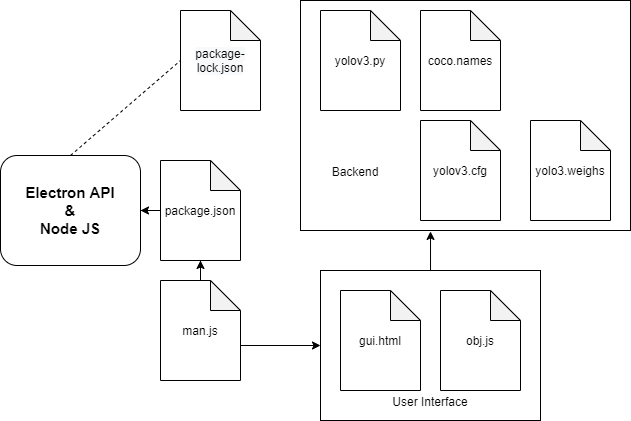

The diagram above was exported from draw.io. Its source (the exported page's mxGraphModel, read from the mxfile embedded in the PNG):
<mxGraphModel dx="868" dy="450" grid="1" gridSize="10" guides="1" tooltips="1" connect="1" arrows="1" fold="1" page="1" pageScale="1" pageWidth="850" pageHeight="1100" math="0" shadow="0">
  <root>
    <mxCell id="0" />
    <mxCell id="1" parent="0" />
    <mxCell id="fZXjUrAG33vveJKUNEjQ-2" value="&lt;font style=&quot;font-size: 15px&quot;&gt;&lt;b&gt;Electron API&lt;br&gt;&amp;amp;&lt;br&gt;Node JS&lt;/b&gt;&lt;/font&gt;" style="rounded=1;whiteSpace=wrap;html=1;" vertex="1" parent="1">
      <mxGeometry x="80" y="175" width="140" height="110" as="geometry" />
    </mxCell>
    <mxCell id="fZXjUrAG33vveJKUNEjQ-5" value="&#10;&#10;&lt;span style=&quot;color: rgb(0, 0, 0); font-family: helvetica; font-size: 12px; font-style: normal; font-weight: 400; letter-spacing: normal; text-align: center; text-indent: 0px; text-transform: none; word-spacing: 0px; background-color: rgb(248, 249, 250); display: inline; float: none;&quot;&gt;package-lock.json&lt;/span&gt;&#10;&#10;" style="shape=note;whiteSpace=wrap;html=1;backgroundOutline=1;darkOpacity=0.05;" vertex="1" parent="1">
      <mxGeometry x="260" y="30" width="80" height="100" as="geometry" />
    </mxCell>
    <mxCell id="fZXjUrAG33vveJKUNEjQ-7" style="edgeStyle=orthogonalEdgeStyle;rounded=0;orthogonalLoop=1;jettySize=auto;html=1;entryX=1;entryY=0.5;entryDx=0;entryDy=0;" edge="1" parent="1" source="fZXjUrAG33vveJKUNEjQ-6" target="fZXjUrAG33vveJKUNEjQ-2">
      <mxGeometry relative="1" as="geometry" />
    </mxCell>
    <mxCell id="fZXjUrAG33vveJKUNEjQ-6" value="package.json" style="shape=note;whiteSpace=wrap;html=1;backgroundOutline=1;darkOpacity=0.05;" vertex="1" parent="1">
      <mxGeometry x="240" y="180" width="80" height="100" as="geometry" />
    </mxCell>
    <mxCell id="fZXjUrAG33vveJKUNEjQ-9" value="" style="endArrow=none;dashed=1;html=1;exitX=0.5;exitY=0;exitDx=0;exitDy=0;entryX=0;entryY=0.5;entryDx=0;entryDy=0;entryPerimeter=0;" edge="1" parent="1" source="fZXjUrAG33vveJKUNEjQ-2" target="fZXjUrAG33vveJKUNEjQ-5">
      <mxGeometry width="50" height="50" relative="1" as="geometry">
        <mxPoint x="400" y="270" as="sourcePoint" />
        <mxPoint x="450" y="220" as="targetPoint" />
      </mxGeometry>
    </mxCell>
    <mxCell id="fZXjUrAG33vveJKUNEjQ-11" style="edgeStyle=orthogonalEdgeStyle;rounded=0;orthogonalLoop=1;jettySize=auto;html=1;entryX=0.5;entryY=1;entryDx=0;entryDy=0;entryPerimeter=0;" edge="1" parent="1" source="fZXjUrAG33vveJKUNEjQ-10" target="fZXjUrAG33vveJKUNEjQ-6">
      <mxGeometry relative="1" as="geometry" />
    </mxCell>
    <mxCell id="fZXjUrAG33vveJKUNEjQ-21" style="edgeStyle=orthogonalEdgeStyle;rounded=0;orthogonalLoop=1;jettySize=auto;html=1;exitX=0;exitY=0;exitDx=80;exitDy=65;exitPerimeter=0;entryX=0;entryY=0.5;entryDx=0;entryDy=0;" edge="1" parent="1" source="fZXjUrAG33vveJKUNEjQ-10" target="fZXjUrAG33vveJKUNEjQ-16">
      <mxGeometry relative="1" as="geometry" />
    </mxCell>
    <mxCell id="fZXjUrAG33vveJKUNEjQ-10" value="man.js" style="shape=note;whiteSpace=wrap;html=1;backgroundOutline=1;darkOpacity=0.05;" vertex="1" parent="1">
      <mxGeometry x="240" y="300" width="80" height="100" as="geometry" />
    </mxCell>
    <mxCell id="fZXjUrAG33vveJKUNEjQ-39" style="edgeStyle=orthogonalEdgeStyle;rounded=0;orthogonalLoop=1;jettySize=auto;html=1;entryX=0.394;entryY=1.004;entryDx=0;entryDy=0;entryPerimeter=0;" edge="1" parent="1" source="fZXjUrAG33vveJKUNEjQ-16" target="fZXjUrAG33vveJKUNEjQ-23">
      <mxGeometry relative="1" as="geometry" />
    </mxCell>
    <mxCell id="fZXjUrAG33vveJKUNEjQ-16" value="" style="rounded=0;whiteSpace=wrap;html=1;" vertex="1" parent="1">
      <mxGeometry x="400" y="290" width="220" height="150" as="geometry" />
    </mxCell>
    <mxCell id="fZXjUrAG33vveJKUNEjQ-17" value="gui.html" style="shape=note;whiteSpace=wrap;html=1;backgroundOutline=1;darkOpacity=0.05;" vertex="1" parent="1">
      <mxGeometry x="420" y="310" width="80" height="100" as="geometry" />
    </mxCell>
    <mxCell id="fZXjUrAG33vveJKUNEjQ-18" value="obj.js" style="shape=note;whiteSpace=wrap;html=1;backgroundOutline=1;darkOpacity=0.05;" vertex="1" parent="1">
      <mxGeometry x="520" y="310" width="80" height="100" as="geometry" />
    </mxCell>
    <mxCell id="fZXjUrAG33vveJKUNEjQ-22" value="User Interface" style="text;html=1;strokeColor=none;fillColor=none;align=center;verticalAlign=middle;whiteSpace=wrap;rounded=0;" vertex="1" parent="1">
      <mxGeometry x="455" y="420" width="110" as="geometry" />
    </mxCell>
    <mxCell id="fZXjUrAG33vveJKUNEjQ-23" value="" style="rounded=0;whiteSpace=wrap;html=1;" vertex="1" parent="1">
      <mxGeometry x="380" y="20" width="330" height="230" as="geometry" />
    </mxCell>
    <mxCell id="fZXjUrAG33vveJKUNEjQ-26" value="yolov3.py" style="shape=note;whiteSpace=wrap;html=1;backgroundOutline=1;darkOpacity=0.05;" vertex="1" parent="1">
      <mxGeometry x="400" y="30" width="80" height="100" as="geometry" />
    </mxCell>
    <mxCell id="fZXjUrAG33vveJKUNEjQ-27" value="coco.names" style="shape=note;whiteSpace=wrap;html=1;backgroundOutline=1;darkOpacity=0.05;" vertex="1" parent="1">
      <mxGeometry x="500" y="30" width="80" height="100" as="geometry" />
    </mxCell>
    <mxCell id="fZXjUrAG33vveJKUNEjQ-30" value="yolov3.cfg" style="shape=note;whiteSpace=wrap;html=1;backgroundOutline=1;darkOpacity=0.05;" vertex="1" parent="1">
      <mxGeometry x="500" y="140" width="80" height="100" as="geometry" />
    </mxCell>
    <mxCell id="fZXjUrAG33vveJKUNEjQ-31" value="yolo3.weighs" style="shape=note;whiteSpace=wrap;html=1;backgroundOutline=1;darkOpacity=0.05;" vertex="1" parent="1">
      <mxGeometry x="610" y="140" width="80" height="100" as="geometry" />
    </mxCell>
    <mxCell id="fZXjUrAG33vveJKUNEjQ-36" value="Backend" style="text;html=1;strokeColor=none;fillColor=none;align=center;verticalAlign=middle;whiteSpace=wrap;rounded=0;" vertex="1" parent="1">
      <mxGeometry x="380" y="190" width="110" as="geometry" />
    </mxCell>
  </root>
</mxGraphModel>